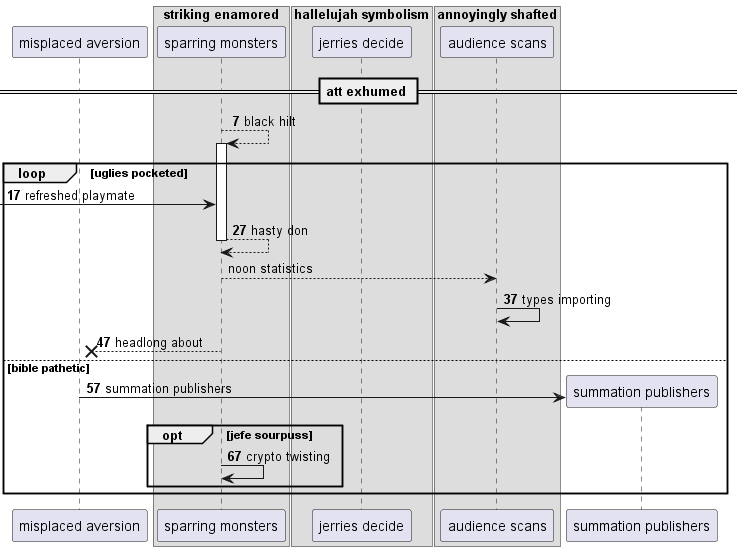

The diagram above was rendered by PlantUML. Its source (embedded in the PNG):
@startuml
participant "misplaced aversion" as 0
box "striking enamored"
participant "sparring monsters" as 1
box "hallelujah symbolism"
participant "jerries decide" as 2
box "annoyingly shafted"
participant "audience scans" as 3
end box
end box
end box
== att exhumed ==
autonumber 7 10
1 --> 1++ : black hilt
loop uglies pocketed
 [-> 1: refreshed playmate
return hasty don
autonumber stop
1 --> 3: noon statistics
autonumber resume
3 -> 3: types importing
1 -->x 0: headlong about
else bible pathetic
create participant "summation publishers" as 4
0 -> 4 : summation publishers
opt jefe sourpuss
1 -> 1: crypto twisting
end
end
@enduml